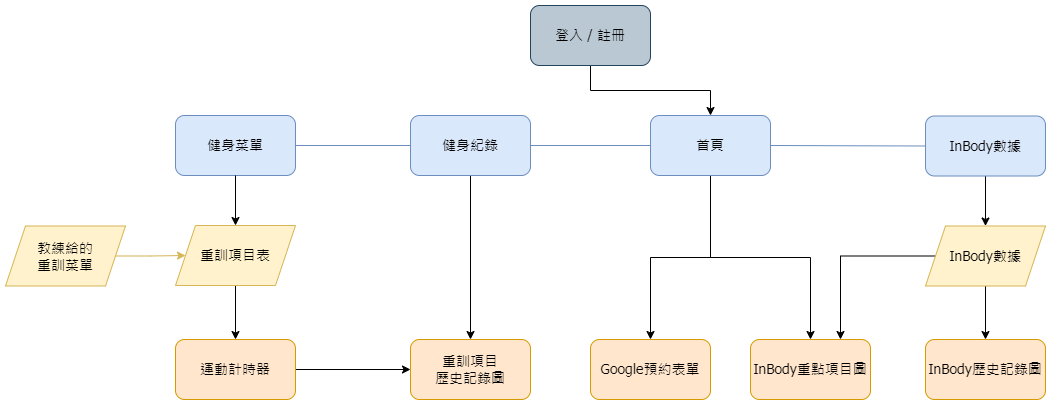

The diagram above was exported from draw.io. Its source (the exported page's mxGraphModel, read from the mxfile embedded in the PNG):
<mxGraphModel dx="1434" dy="772" grid="1" gridSize="10" guides="1" tooltips="1" connect="1" arrows="1" fold="1" page="1" pageScale="1" pageWidth="1169" pageHeight="827" math="0" shadow="0">
  <root>
    <mxCell id="0" />
    <mxCell id="1" parent="0" />
    <mxCell id="LnqVplGWlz6eIop9KkrH-10" style="edgeStyle=orthogonalEdgeStyle;rounded=0;orthogonalLoop=1;jettySize=auto;html=1;exitX=0.5;exitY=1;exitDx=0;exitDy=0;entryX=0.5;entryY=0;entryDx=0;entryDy=0;fontFamily=Tahoma;fontSize=14;" edge="1" parent="1" source="LnqVplGWlz6eIop9KkrH-1" target="LnqVplGWlz6eIop9KkrH-5">
      <mxGeometry relative="1" as="geometry" />
    </mxCell>
    <mxCell id="LnqVplGWlz6eIop9KkrH-1" value="登入 / 註冊" style="rounded=1;whiteSpace=wrap;html=1;fontFamily=Tahoma;fontSize=14;fillColor=#bac8d3;strokeColor=#23445d;" vertex="1" parent="1">
      <mxGeometry x="605" y="20" width="120" height="60" as="geometry" />
    </mxCell>
    <mxCell id="LnqVplGWlz6eIop9KkrH-12" style="edgeStyle=orthogonalEdgeStyle;rounded=0;orthogonalLoop=1;jettySize=auto;html=1;exitX=1;exitY=0.5;exitDx=0;exitDy=0;entryX=0;entryY=0.5;entryDx=0;entryDy=0;endArrow=none;endFill=0;fontFamily=Tahoma;fontSize=14;fillColor=#dae8fc;strokeColor=#6c8ebf;" edge="1" parent="1" source="LnqVplGWlz6eIop9KkrH-3" target="LnqVplGWlz6eIop9KkrH-5">
      <mxGeometry relative="1" as="geometry" />
    </mxCell>
    <mxCell id="LnqVplGWlz6eIop9KkrH-32" style="edgeStyle=orthogonalEdgeStyle;rounded=0;orthogonalLoop=1;jettySize=auto;html=1;entryX=0.5;entryY=0;entryDx=0;entryDy=0;" edge="1" parent="1" source="LnqVplGWlz6eIop9KkrH-3" target="LnqVplGWlz6eIop9KkrH-25">
      <mxGeometry relative="1" as="geometry">
        <mxPoint x="545" y="230" as="targetPoint" />
      </mxGeometry>
    </mxCell>
    <mxCell id="LnqVplGWlz6eIop9KkrH-3" value="健身紀錄" style="rounded=1;whiteSpace=wrap;html=1;fontFamily=Tahoma;fontSize=14;fillColor=#dae8fc;strokeColor=#6c8ebf;" vertex="1" parent="1">
      <mxGeometry x="485" y="130" width="120" height="60" as="geometry" />
    </mxCell>
    <mxCell id="LnqVplGWlz6eIop9KkrH-4" value="健身菜單" style="rounded=1;whiteSpace=wrap;html=1;fontFamily=Tahoma;fontSize=14;fillColor=#dae8fc;strokeColor=#6c8ebf;" vertex="1" parent="1">
      <mxGeometry x="250" y="130" width="120" height="60" as="geometry" />
    </mxCell>
    <mxCell id="LnqVplGWlz6eIop9KkrH-33" style="edgeStyle=orthogonalEdgeStyle;rounded=0;orthogonalLoop=1;jettySize=auto;html=1;entryX=0.5;entryY=0;entryDx=0;entryDy=0;" edge="1" parent="1" source="LnqVplGWlz6eIop9KkrH-5" target="LnqVplGWlz6eIop9KkrH-16">
      <mxGeometry relative="1" as="geometry" />
    </mxCell>
    <mxCell id="LnqVplGWlz6eIop9KkrH-34" style="edgeStyle=orthogonalEdgeStyle;rounded=0;orthogonalLoop=1;jettySize=auto;html=1;" edge="1" parent="1" source="LnqVplGWlz6eIop9KkrH-5" target="LnqVplGWlz6eIop9KkrH-15">
      <mxGeometry relative="1" as="geometry" />
    </mxCell>
    <mxCell id="LnqVplGWlz6eIop9KkrH-5" value="首頁" style="rounded=1;whiteSpace=wrap;html=1;fontFamily=Tahoma;fontSize=14;fillColor=#dae8fc;strokeColor=#6c8ebf;" vertex="1" parent="1">
      <mxGeometry x="725" y="130" width="120" height="60" as="geometry" />
    </mxCell>
    <mxCell id="LnqVplGWlz6eIop9KkrH-37" style="edgeStyle=orthogonalEdgeStyle;rounded=0;orthogonalLoop=1;jettySize=auto;html=1;" edge="1" parent="1" source="LnqVplGWlz6eIop9KkrH-6" target="LnqVplGWlz6eIop9KkrH-20">
      <mxGeometry relative="1" as="geometry" />
    </mxCell>
    <mxCell id="LnqVplGWlz6eIop9KkrH-6" value="InBody數據" style="rounded=1;whiteSpace=wrap;html=1;fontFamily=Tahoma;fontSize=14;fillColor=#dae8fc;strokeColor=#6c8ebf;" vertex="1" parent="1">
      <mxGeometry x="1000" y="130.5" width="120" height="60" as="geometry" />
    </mxCell>
    <mxCell id="LnqVplGWlz6eIop9KkrH-11" value="" style="endArrow=none;html=1;rounded=0;exitX=1;exitY=0.5;exitDx=0;exitDy=0;fontFamily=Tahoma;fontSize=14;entryX=0;entryY=0.5;entryDx=0;entryDy=0;fillColor=#dae8fc;strokeColor=#6c8ebf;" edge="1" parent="1" source="LnqVplGWlz6eIop9KkrH-4" target="LnqVplGWlz6eIop9KkrH-3">
      <mxGeometry width="50" height="50" relative="1" as="geometry">
        <mxPoint x="565" y="320" as="sourcePoint" />
        <mxPoint x="450" y="160" as="targetPoint" />
      </mxGeometry>
    </mxCell>
    <mxCell id="LnqVplGWlz6eIop9KkrH-13" value="" style="endArrow=none;html=1;rounded=0;entryX=0;entryY=0.5;entryDx=0;entryDy=0;exitX=1;exitY=0.5;exitDx=0;exitDy=0;fontFamily=Tahoma;fontSize=14;fillColor=#dae8fc;strokeColor=#6c8ebf;" edge="1" parent="1" source="LnqVplGWlz6eIop9KkrH-5" target="LnqVplGWlz6eIop9KkrH-6">
      <mxGeometry width="50" height="50" relative="1" as="geometry">
        <mxPoint x="835" y="150" as="sourcePoint" />
        <mxPoint x="875" y="110" as="targetPoint" />
      </mxGeometry>
    </mxCell>
    <mxCell id="LnqVplGWlz6eIop9KkrH-15" value="InBody重點項目圖" style="rounded=1;whiteSpace=wrap;html=1;fontFamily=Tahoma;fontSize=14;fillColor=#ffe6cc;strokeColor=#d79b00;" vertex="1" parent="1">
      <mxGeometry x="825" y="354" width="120" height="60" as="geometry" />
    </mxCell>
    <mxCell id="LnqVplGWlz6eIop9KkrH-16" value="Google預約表單" style="rounded=1;whiteSpace=wrap;html=1;fontFamily=Tahoma;fontSize=14;fillColor=#ffe6cc;strokeColor=#d79b00;" vertex="1" parent="1">
      <mxGeometry x="665" y="354" width="120" height="60" as="geometry" />
    </mxCell>
    <mxCell id="LnqVplGWlz6eIop9KkrH-31" value="" style="edgeStyle=orthogonalEdgeStyle;rounded=0;orthogonalLoop=1;jettySize=auto;html=1;fillColor=#ffe6cc;strokeColor=#000000;" edge="1" parent="1" source="LnqVplGWlz6eIop9KkrH-18" target="LnqVplGWlz6eIop9KkrH-25">
      <mxGeometry relative="1" as="geometry" />
    </mxCell>
    <mxCell id="LnqVplGWlz6eIop9KkrH-18" value="運動計時器" style="rounded=1;whiteSpace=wrap;html=1;fontFamily=Tahoma;fontSize=14;fillColor=#ffe6cc;strokeColor=#d79b00;" vertex="1" parent="1">
      <mxGeometry x="250" y="354" width="120" height="60" as="geometry" />
    </mxCell>
    <mxCell id="LnqVplGWlz6eIop9KkrH-36" style="edgeStyle=orthogonalEdgeStyle;rounded=0;orthogonalLoop=1;jettySize=auto;html=1;entryX=0.5;entryY=0;entryDx=0;entryDy=0;" edge="1" parent="1" source="LnqVplGWlz6eIop9KkrH-20" target="LnqVplGWlz6eIop9KkrH-21">
      <mxGeometry relative="1" as="geometry" />
    </mxCell>
    <mxCell id="LnqVplGWlz6eIop9KkrH-39" style="edgeStyle=orthogonalEdgeStyle;rounded=0;orthogonalLoop=1;jettySize=auto;html=1;entryX=0.75;entryY=0;entryDx=0;entryDy=0;" edge="1" parent="1" source="LnqVplGWlz6eIop9KkrH-20" target="LnqVplGWlz6eIop9KkrH-15">
      <mxGeometry relative="1" as="geometry">
        <mxPoint x="970" y="270.5" as="targetPoint" />
      </mxGeometry>
    </mxCell>
    <mxCell id="LnqVplGWlz6eIop9KkrH-20" value="InBody數據" style="shape=parallelogram;perimeter=parallelogramPerimeter;whiteSpace=wrap;html=1;fixedSize=1;fontFamily=Tahoma;fontSize=14;fillColor=#fff2cc;strokeColor=#d6b656;" vertex="1" parent="1">
      <mxGeometry x="1000" y="240.5" width="120" height="60" as="geometry" />
    </mxCell>
    <mxCell id="LnqVplGWlz6eIop9KkrH-21" value="InBody歷史記錄圖" style="rounded=1;whiteSpace=wrap;html=1;fontFamily=Tahoma;fontSize=14;fillColor=#ffe6cc;strokeColor=#d79b00;" vertex="1" parent="1">
      <mxGeometry x="1000" y="354" width="120" height="60" as="geometry" />
    </mxCell>
    <mxCell id="LnqVplGWlz6eIop9KkrH-29" style="edgeStyle=orthogonalEdgeStyle;rounded=0;orthogonalLoop=1;jettySize=auto;html=1;entryX=0.5;entryY=0;entryDx=0;entryDy=0;" edge="1" parent="1" source="LnqVplGWlz6eIop9KkrH-22" target="LnqVplGWlz6eIop9KkrH-18">
      <mxGeometry relative="1" as="geometry" />
    </mxCell>
    <mxCell id="LnqVplGWlz6eIop9KkrH-22" value="重訓項目表" style="shape=parallelogram;perimeter=parallelogramPerimeter;whiteSpace=wrap;html=1;fixedSize=1;fontFamily=Tahoma;fontSize=14;fillColor=#fff2cc;strokeColor=#d6b656;" vertex="1" parent="1">
      <mxGeometry x="250" y="240" width="120" height="60" as="geometry" />
    </mxCell>
    <mxCell id="LnqVplGWlz6eIop9KkrH-25" value="重訓項目&lt;br style=&quot;font-size: 14px;&quot;&gt;歷史記錄圖" style="rounded=1;whiteSpace=wrap;html=1;fontFamily=Tahoma;fontSize=14;fillColor=#ffe6cc;strokeColor=#d79b00;" vertex="1" parent="1">
      <mxGeometry x="485" y="354" width="120" height="60" as="geometry" />
    </mxCell>
    <mxCell id="LnqVplGWlz6eIop9KkrH-30" value="" style="edgeStyle=orthogonalEdgeStyle;rounded=0;orthogonalLoop=1;jettySize=auto;html=1;fillColor=#fff2cc;strokeColor=#d6b656;" edge="1" parent="1" source="LnqVplGWlz6eIop9KkrH-27" target="LnqVplGWlz6eIop9KkrH-22">
      <mxGeometry relative="1" as="geometry" />
    </mxCell>
    <mxCell id="LnqVplGWlz6eIop9KkrH-27" value="教練給的&lt;br style=&quot;font-size: 14px;&quot;&gt;重訓菜單" style="shape=parallelogram;perimeter=parallelogramPerimeter;whiteSpace=wrap;html=1;fixedSize=1;fontFamily=Tahoma;fontSize=14;fillColor=#fff2cc;strokeColor=#d6b656;" vertex="1" parent="1">
      <mxGeometry x="80" y="240.5" width="120" height="60" as="geometry" />
    </mxCell>
    <mxCell id="LnqVplGWlz6eIop9KkrH-28" value="" style="endArrow=classic;html=1;rounded=0;exitX=0.5;exitY=1;exitDx=0;exitDy=0;" edge="1" parent="1" source="LnqVplGWlz6eIop9KkrH-4" target="LnqVplGWlz6eIop9KkrH-22">
      <mxGeometry width="50" height="50" relative="1" as="geometry">
        <mxPoint x="590" y="320" as="sourcePoint" />
        <mxPoint x="640" y="270" as="targetPoint" />
      </mxGeometry>
    </mxCell>
  </root>
</mxGraphModel>